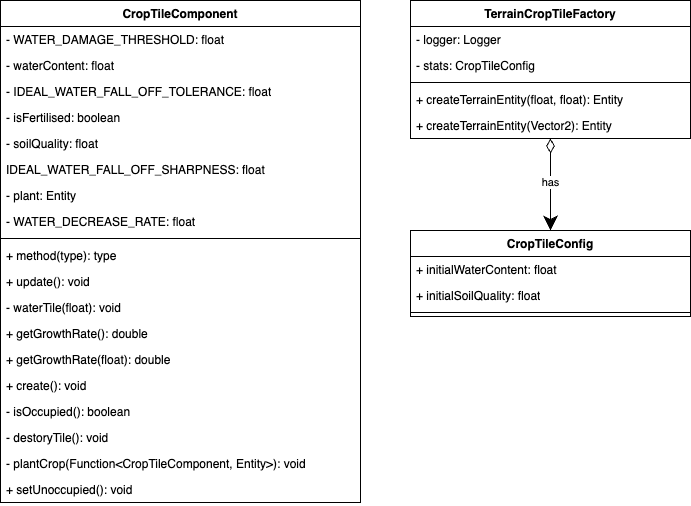

The diagram above was exported from draw.io. Its source (the exported page's mxGraphModel, read from the mxfile embedded in the PNG):
<mxGraphModel dx="814" dy="725" grid="1" gridSize="10" guides="1" tooltips="1" connect="1" arrows="1" fold="1" page="1" pageScale="1" pageWidth="1169" pageHeight="827" math="0" shadow="0">
  <root>
    <mxCell id="0" />
    <mxCell id="1" parent="0" />
    <mxCell id="lNIUEEKfXDxLq00ZJM4C-1" value="CropTileComponent" style="swimlane;fontStyle=1;align=center;verticalAlign=top;childLayout=stackLayout;horizontal=1;startSize=26;horizontalStack=0;resizeParent=1;resizeParentMax=0;resizeLast=0;collapsible=1;marginBottom=0;whiteSpace=wrap;html=1;" vertex="1" parent="1">
      <mxGeometry x="270" y="160" width="360" height="502" as="geometry" />
    </mxCell>
    <mxCell id="lNIUEEKfXDxLq00ZJM4C-2" value="- WATER_DAMAGE_THRESHOLD: float" style="text;strokeColor=none;fillColor=none;align=left;verticalAlign=top;spacingLeft=4;spacingRight=4;overflow=hidden;rotatable=0;points=[[0,0.5],[1,0.5]];portConstraint=eastwest;whiteSpace=wrap;html=1;" vertex="1" parent="lNIUEEKfXDxLq00ZJM4C-1">
      <mxGeometry y="26" width="360" height="26" as="geometry" />
    </mxCell>
    <mxCell id="lNIUEEKfXDxLq00ZJM4C-9" value="- waterContent: float" style="text;strokeColor=none;fillColor=none;align=left;verticalAlign=top;spacingLeft=4;spacingRight=4;overflow=hidden;rotatable=0;points=[[0,0.5],[1,0.5]];portConstraint=eastwest;whiteSpace=wrap;html=1;" vertex="1" parent="lNIUEEKfXDxLq00ZJM4C-1">
      <mxGeometry y="52" width="360" height="26" as="geometry" />
    </mxCell>
    <mxCell id="lNIUEEKfXDxLq00ZJM4C-8" value="- IDEAL_WATER_FALL_OFF_TOLERANCE: float" style="text;strokeColor=none;fillColor=none;align=left;verticalAlign=top;spacingLeft=4;spacingRight=4;overflow=hidden;rotatable=0;points=[[0,0.5],[1,0.5]];portConstraint=eastwest;whiteSpace=wrap;html=1;" vertex="1" parent="lNIUEEKfXDxLq00ZJM4C-1">
      <mxGeometry y="78" width="360" height="26" as="geometry" />
    </mxCell>
    <mxCell id="lNIUEEKfXDxLq00ZJM4C-7" value="- isFertilised: boolean" style="text;strokeColor=none;fillColor=none;align=left;verticalAlign=top;spacingLeft=4;spacingRight=4;overflow=hidden;rotatable=0;points=[[0,0.5],[1,0.5]];portConstraint=eastwest;whiteSpace=wrap;html=1;" vertex="1" parent="lNIUEEKfXDxLq00ZJM4C-1">
      <mxGeometry y="104" width="360" height="26" as="geometry" />
    </mxCell>
    <mxCell id="lNIUEEKfXDxLq00ZJM4C-15" value="- soilQuality: float" style="text;strokeColor=none;fillColor=none;align=left;verticalAlign=top;spacingLeft=4;spacingRight=4;overflow=hidden;rotatable=0;points=[[0,0.5],[1,0.5]];portConstraint=eastwest;whiteSpace=wrap;html=1;" vertex="1" parent="lNIUEEKfXDxLq00ZJM4C-1">
      <mxGeometry y="130" width="360" height="26" as="geometry" />
    </mxCell>
    <mxCell id="lNIUEEKfXDxLq00ZJM4C-14" value="IDEAL_WATER_FALL_OFF_SHARPNESS: float" style="text;strokeColor=none;fillColor=none;align=left;verticalAlign=top;spacingLeft=4;spacingRight=4;overflow=hidden;rotatable=0;points=[[0,0.5],[1,0.5]];portConstraint=eastwest;whiteSpace=wrap;html=1;" vertex="1" parent="lNIUEEKfXDxLq00ZJM4C-1">
      <mxGeometry y="156" width="360" height="26" as="geometry" />
    </mxCell>
    <mxCell id="lNIUEEKfXDxLq00ZJM4C-13" value="- plant: Entity" style="text;strokeColor=none;fillColor=none;align=left;verticalAlign=top;spacingLeft=4;spacingRight=4;overflow=hidden;rotatable=0;points=[[0,0.5],[1,0.5]];portConstraint=eastwest;whiteSpace=wrap;html=1;" vertex="1" parent="lNIUEEKfXDxLq00ZJM4C-1">
      <mxGeometry y="182" width="360" height="26" as="geometry" />
    </mxCell>
    <mxCell id="lNIUEEKfXDxLq00ZJM4C-12" value="- WATER_DECREASE_RATE: float" style="text;strokeColor=none;fillColor=none;align=left;verticalAlign=top;spacingLeft=4;spacingRight=4;overflow=hidden;rotatable=0;points=[[0,0.5],[1,0.5]];portConstraint=eastwest;whiteSpace=wrap;html=1;" vertex="1" parent="lNIUEEKfXDxLq00ZJM4C-1">
      <mxGeometry y="208" width="360" height="26" as="geometry" />
    </mxCell>
    <mxCell id="lNIUEEKfXDxLq00ZJM4C-3" value="" style="line;strokeWidth=1;fillColor=none;align=left;verticalAlign=middle;spacingTop=-1;spacingLeft=3;spacingRight=3;rotatable=0;labelPosition=right;points=[];portConstraint=eastwest;strokeColor=inherit;" vertex="1" parent="lNIUEEKfXDxLq00ZJM4C-1">
      <mxGeometry y="234" width="360" height="8" as="geometry" />
    </mxCell>
    <mxCell id="lNIUEEKfXDxLq00ZJM4C-10" value="+ method(type): type" style="text;strokeColor=none;fillColor=none;align=left;verticalAlign=top;spacingLeft=4;spacingRight=4;overflow=hidden;rotatable=0;points=[[0,0.5],[1,0.5]];portConstraint=eastwest;whiteSpace=wrap;html=1;" vertex="1" parent="lNIUEEKfXDxLq00ZJM4C-1">
      <mxGeometry y="242" width="360" height="26" as="geometry" />
    </mxCell>
    <mxCell id="lNIUEEKfXDxLq00ZJM4C-4" value="+ update(): void" style="text;strokeColor=none;fillColor=none;align=left;verticalAlign=top;spacingLeft=4;spacingRight=4;overflow=hidden;rotatable=0;points=[[0,0.5],[1,0.5]];portConstraint=eastwest;whiteSpace=wrap;html=1;" vertex="1" parent="lNIUEEKfXDxLq00ZJM4C-1">
      <mxGeometry y="268" width="360" height="26" as="geometry" />
    </mxCell>
    <mxCell id="lNIUEEKfXDxLq00ZJM4C-6" value="- waterTile(float): void" style="text;strokeColor=none;fillColor=none;align=left;verticalAlign=top;spacingLeft=4;spacingRight=4;overflow=hidden;rotatable=0;points=[[0,0.5],[1,0.5]];portConstraint=eastwest;whiteSpace=wrap;html=1;" vertex="1" parent="lNIUEEKfXDxLq00ZJM4C-1">
      <mxGeometry y="294" width="360" height="26" as="geometry" />
    </mxCell>
    <mxCell id="lNIUEEKfXDxLq00ZJM4C-20" value="+ getGrowthRate(): double" style="text;strokeColor=none;fillColor=none;align=left;verticalAlign=top;spacingLeft=4;spacingRight=4;overflow=hidden;rotatable=0;points=[[0,0.5],[1,0.5]];portConstraint=eastwest;whiteSpace=wrap;html=1;" vertex="1" parent="lNIUEEKfXDxLq00ZJM4C-1">
      <mxGeometry y="320" width="360" height="26" as="geometry" />
    </mxCell>
    <mxCell id="lNIUEEKfXDxLq00ZJM4C-19" value="+ getGrowthRate(float): double" style="text;strokeColor=none;fillColor=none;align=left;verticalAlign=top;spacingLeft=4;spacingRight=4;overflow=hidden;rotatable=0;points=[[0,0.5],[1,0.5]];portConstraint=eastwest;whiteSpace=wrap;html=1;" vertex="1" parent="lNIUEEKfXDxLq00ZJM4C-1">
      <mxGeometry y="346" width="360" height="26" as="geometry" />
    </mxCell>
    <mxCell id="lNIUEEKfXDxLq00ZJM4C-18" value="+ create(): void" style="text;strokeColor=none;fillColor=none;align=left;verticalAlign=top;spacingLeft=4;spacingRight=4;overflow=hidden;rotatable=0;points=[[0,0.5],[1,0.5]];portConstraint=eastwest;whiteSpace=wrap;html=1;" vertex="1" parent="lNIUEEKfXDxLq00ZJM4C-1">
      <mxGeometry y="372" width="360" height="26" as="geometry" />
    </mxCell>
    <mxCell id="lNIUEEKfXDxLq00ZJM4C-17" value="- isOccupied(): boolean" style="text;strokeColor=none;fillColor=none;align=left;verticalAlign=top;spacingLeft=4;spacingRight=4;overflow=hidden;rotatable=0;points=[[0,0.5],[1,0.5]];portConstraint=eastwest;whiteSpace=wrap;html=1;" vertex="1" parent="lNIUEEKfXDxLq00ZJM4C-1">
      <mxGeometry y="398" width="360" height="26" as="geometry" />
    </mxCell>
    <mxCell id="lNIUEEKfXDxLq00ZJM4C-16" value="- destoryTile(): void" style="text;strokeColor=none;fillColor=none;align=left;verticalAlign=top;spacingLeft=4;spacingRight=4;overflow=hidden;rotatable=0;points=[[0,0.5],[1,0.5]];portConstraint=eastwest;whiteSpace=wrap;html=1;" vertex="1" parent="lNIUEEKfXDxLq00ZJM4C-1">
      <mxGeometry y="424" width="360" height="26" as="geometry" />
    </mxCell>
    <mxCell id="lNIUEEKfXDxLq00ZJM4C-5" value="- plantCrop(Function&amp;lt;CropTileComponent, Entity&amp;gt;): void" style="text;strokeColor=none;fillColor=none;align=left;verticalAlign=top;spacingLeft=4;spacingRight=4;overflow=hidden;rotatable=0;points=[[0,0.5],[1,0.5]];portConstraint=eastwest;whiteSpace=wrap;html=1;" vertex="1" parent="lNIUEEKfXDxLq00ZJM4C-1">
      <mxGeometry y="450" width="360" height="26" as="geometry" />
    </mxCell>
    <mxCell id="lNIUEEKfXDxLq00ZJM4C-21" value="+ setUnoccupied(): void" style="text;strokeColor=none;fillColor=none;align=left;verticalAlign=top;spacingLeft=4;spacingRight=4;overflow=hidden;rotatable=0;points=[[0,0.5],[1,0.5]];portConstraint=eastwest;whiteSpace=wrap;html=1;" vertex="1" parent="lNIUEEKfXDxLq00ZJM4C-1">
      <mxGeometry y="476" width="360" height="26" as="geometry" />
    </mxCell>
    <mxCell id="lNIUEEKfXDxLq00ZJM4C-34" style="edgeStyle=orthogonalEdgeStyle;rounded=0;orthogonalLoop=1;jettySize=auto;html=1;entryX=0.5;entryY=0;entryDx=0;entryDy=0;startArrow=diamondThin;startFill=0;endSize=12;startSize=12;" edge="1" parent="1" source="lNIUEEKfXDxLq00ZJM4C-22" target="lNIUEEKfXDxLq00ZJM4C-28">
      <mxGeometry relative="1" as="geometry" />
    </mxCell>
    <mxCell id="lNIUEEKfXDxLq00ZJM4C-35" value="has" style="edgeLabel;html=1;align=center;verticalAlign=middle;resizable=0;points=[];" vertex="1" connectable="0" parent="lNIUEEKfXDxLq00ZJM4C-34">
      <mxGeometry x="-0.0257" y="-2" relative="1" as="geometry">
        <mxPoint x="2" y="-1" as="offset" />
      </mxGeometry>
    </mxCell>
    <mxCell id="lNIUEEKfXDxLq00ZJM4C-22" value="TerrainCropTileFactory" style="swimlane;fontStyle=1;align=center;verticalAlign=top;childLayout=stackLayout;horizontal=1;startSize=26;horizontalStack=0;resizeParent=1;resizeParentMax=0;resizeLast=0;collapsible=1;marginBottom=0;whiteSpace=wrap;html=1;" vertex="1" parent="1">
      <mxGeometry x="680" y="160" width="280" height="138" as="geometry" />
    </mxCell>
    <mxCell id="lNIUEEKfXDxLq00ZJM4C-23" value="- logger: Logger" style="text;strokeColor=none;fillColor=none;align=left;verticalAlign=top;spacingLeft=4;spacingRight=4;overflow=hidden;rotatable=0;points=[[0,0.5],[1,0.5]];portConstraint=eastwest;whiteSpace=wrap;html=1;" vertex="1" parent="lNIUEEKfXDxLq00ZJM4C-22">
      <mxGeometry y="26" width="280" height="26" as="geometry" />
    </mxCell>
    <mxCell id="lNIUEEKfXDxLq00ZJM4C-26" value="- stats: CropTileConfig" style="text;strokeColor=none;fillColor=none;align=left;verticalAlign=top;spacingLeft=4;spacingRight=4;overflow=hidden;rotatable=0;points=[[0,0.5],[1,0.5]];portConstraint=eastwest;whiteSpace=wrap;html=1;" vertex="1" parent="lNIUEEKfXDxLq00ZJM4C-22">
      <mxGeometry y="52" width="280" height="26" as="geometry" />
    </mxCell>
    <mxCell id="lNIUEEKfXDxLq00ZJM4C-24" value="" style="line;strokeWidth=1;fillColor=none;align=left;verticalAlign=middle;spacingTop=-1;spacingLeft=3;spacingRight=3;rotatable=0;labelPosition=right;points=[];portConstraint=eastwest;strokeColor=inherit;" vertex="1" parent="lNIUEEKfXDxLq00ZJM4C-22">
      <mxGeometry y="78" width="280" height="8" as="geometry" />
    </mxCell>
    <mxCell id="lNIUEEKfXDxLq00ZJM4C-25" value="+ createTerrainEntity(float, float): Entity" style="text;strokeColor=none;fillColor=none;align=left;verticalAlign=top;spacingLeft=4;spacingRight=4;overflow=hidden;rotatable=0;points=[[0,0.5],[1,0.5]];portConstraint=eastwest;whiteSpace=wrap;html=1;" vertex="1" parent="lNIUEEKfXDxLq00ZJM4C-22">
      <mxGeometry y="86" width="280" height="26" as="geometry" />
    </mxCell>
    <mxCell id="lNIUEEKfXDxLq00ZJM4C-27" value="+ createTerrainEntity(Vector2): Entity" style="text;strokeColor=none;fillColor=none;align=left;verticalAlign=top;spacingLeft=4;spacingRight=4;overflow=hidden;rotatable=0;points=[[0,0.5],[1,0.5]];portConstraint=eastwest;whiteSpace=wrap;html=1;" vertex="1" parent="lNIUEEKfXDxLq00ZJM4C-22">
      <mxGeometry y="112" width="280" height="26" as="geometry" />
    </mxCell>
    <mxCell id="lNIUEEKfXDxLq00ZJM4C-28" value="CropTileConfig" style="swimlane;fontStyle=1;align=center;verticalAlign=top;childLayout=stackLayout;horizontal=1;startSize=26;horizontalStack=0;resizeParent=1;resizeParentMax=0;resizeLast=0;collapsible=1;marginBottom=0;whiteSpace=wrap;html=1;" vertex="1" parent="1">
      <mxGeometry x="680" y="390" width="280" height="86" as="geometry" />
    </mxCell>
    <mxCell id="lNIUEEKfXDxLq00ZJM4C-29" value="+ initialWaterContent: float" style="text;strokeColor=none;fillColor=none;align=left;verticalAlign=top;spacingLeft=4;spacingRight=4;overflow=hidden;rotatable=0;points=[[0,0.5],[1,0.5]];portConstraint=eastwest;whiteSpace=wrap;html=1;" vertex="1" parent="lNIUEEKfXDxLq00ZJM4C-28">
      <mxGeometry y="26" width="280" height="26" as="geometry" />
    </mxCell>
    <mxCell id="lNIUEEKfXDxLq00ZJM4C-30" value="+ initialSoilQuality: float" style="text;strokeColor=none;fillColor=none;align=left;verticalAlign=top;spacingLeft=4;spacingRight=4;overflow=hidden;rotatable=0;points=[[0,0.5],[1,0.5]];portConstraint=eastwest;whiteSpace=wrap;html=1;" vertex="1" parent="lNIUEEKfXDxLq00ZJM4C-28">
      <mxGeometry y="52" width="280" height="26" as="geometry" />
    </mxCell>
    <mxCell id="lNIUEEKfXDxLq00ZJM4C-31" value="" style="line;strokeWidth=1;fillColor=none;align=left;verticalAlign=middle;spacingTop=-1;spacingLeft=3;spacingRight=3;rotatable=0;labelPosition=right;points=[];portConstraint=eastwest;strokeColor=inherit;" vertex="1" parent="lNIUEEKfXDxLq00ZJM4C-28">
      <mxGeometry y="78" width="280" height="8" as="geometry" />
    </mxCell>
  </root>
</mxGraphModel>